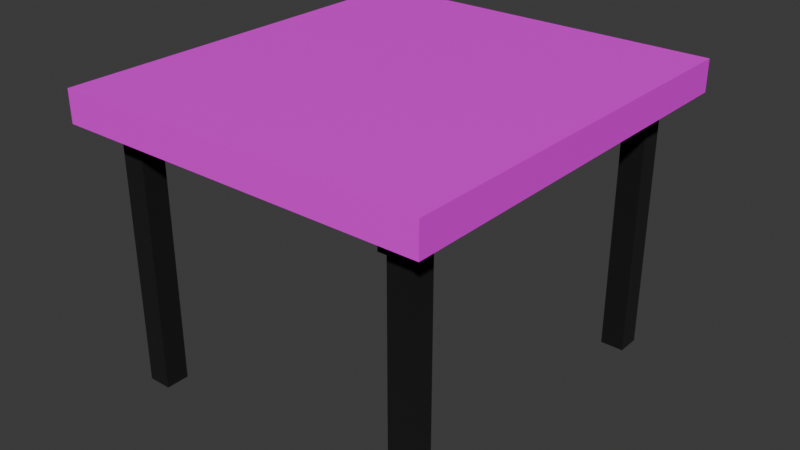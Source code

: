 # Source: threejsTable.blend  (saved by Blender 5.0.118; exported with 4.5.12 LTS)
import bpy
from mathutils import Matrix  # noqa: F401  (used for matrix-valued properties, if any)

bpy.ops.wm.read_factory_settings(use_empty=True)
scene = bpy.context.scene
scene.name = 'Scene'

# ---- images (referenced by path relative to the original .blend; pixels are not part of the script)
import os
ASSET_DIR = os.environ.get("B2B_ASSET_DIR", "")  # directory of the original .blend (textures are referenced by path, not embedded)
HERE = os.path.dirname(os.path.abspath(__file__))  # packed textures are extracted next to this script under _unpacked/

def load_image(name, relpath, width, height, colorspace="sRGB"):
    """Load a texture the original file referenced (path relative to the .blend, or extracted next to this script)."""
    p = next((c for c in (os.path.join(HERE, relpath), os.path.join(ASSET_DIR, relpath)) if relpath and os.path.exists(c)), "")
    if p:
        img = bpy.data.images.load(p, check_existing=True)
        img.name = name
    else:  # same state as the original file: an image datablock whose file is absent (Cycles renders it pink)
        img = bpy.data.images.new(name, width, height)
        img.source = "FILE"
        img.filepath = "//" + (relpath or name)
    img.colorspace_settings.name = colorspace
    return img
img_stained_pine_diff_1k_jpg_002 = load_image('stained_pine_diff_1k.jpg.002', 'stained_pine_diff_1k.jpg', 1024, 1024, 'sRGB')

# ---- materials (node trees are filled in below, after node groups)
mat_tableface = bpy.data.materials.new('tableFace')
mat_tablelegs = bpy.data.materials.new('tableLegs')

# ---- material node trees
mat_tableface.use_nodes = True; mat_tableface.node_tree.nodes.clear()
_N = mat_tableface.node_tree.nodes; _L = mat_tableface.node_tree.links
n0 = _N.new('ShaderNodeBsdfPrincipled'); n0.name = 'Principled BSDF'; n0.location = (-200, 100)
n1 = _N.new('ShaderNodeOutputMaterial'); n1.name = 'Material Output'; n1.location = (200, 100)
n2 = _N.new('ShaderNodeTexImage'); n2.name = 'Image Texture'; n2.location = (30, -36)
n2.label = 'Base Color'
n2.image = img_stained_pine_diff_1k_jpg_002
n3 = _N.new('ShaderNodeMapping'); n3.name = 'Mapping'; n3.location = (230, -36)
n3.inputs[3].default_value = (7.7, 7.8, 1.0)
n4 = _N.new('ShaderNodeTexCoord'); n4.name = 'Texture Coordinate'; n4.location = (30, -36)
n5 = _N.new('NodeFrame'); n5.name = 'Frame'; n5.location = (-1480, 136)
n5.label = 'Mapping'
n5.width = 400
n6 = _N.new('NodeFrame'); n6.name = 'Frame.001'; n6.location = (-780, 336)
n6.label = 'Textures'
n6.width = 300
n2.parent = n6
n3.parent = n5
n4.parent = n5
_L.new(n0.outputs[0], n1.inputs[0])
_L.new(n2.outputs[0], n0.inputs[0])
_L.new(n3.outputs[0], n2.inputs[0])
_L.new(n4.outputs[2], n3.inputs[0])
n1.is_active_output = True
mat_tablelegs.use_nodes = True; mat_tablelegs.node_tree.nodes.clear()
_N = mat_tablelegs.node_tree.nodes; _L = mat_tablelegs.node_tree.links
n0 = _N.new('ShaderNodeBsdfPrincipled'); n0.name = 'Principled BSDF'; n0.location = (-200, 100)
n0.inputs[0].default_value = (0.0, 0.0, 0.0, 1.0)
n0.inputs[2].default_value = 1.0
n1 = _N.new('ShaderNodeOutputMaterial'); n1.name = 'Material Output'; n1.location = (200, 100)
_L.new(n0.outputs[0], n1.inputs[0])
n1.is_active_output = True

# ---- world
world_world = bpy.data.worlds.new('World'); scene.world = world_world
world_world.use_nodes = True; world_world.node_tree.nodes.clear()
_N = world_world.node_tree.nodes; _L = world_world.node_tree.links
n0 = _N.new('ShaderNodeOutputWorld'); n0.name = 'World Output'; n0.location = (200, 100)
n1 = _N.new('ShaderNodeBackground'); n1.name = 'Background'; n1.location = (-200, 100)
n1.inputs[0].default_value = (0.05088, 0.05088, 0.05088, 1.0)
_L.new(n1.outputs[0], n0.inputs[0])
n0.is_active_output = True
world_world.color = (0.05088, 0.05088, 0.05088)
world_world.sun_shadow_jitter_overblur = 0.0

# ---- meshes
me_cube = bpy.data.meshes.new('Cube')
me_cube.from_pydata([(7.832, -8.598, -0.666), (7.832, -8.598, 0.666), (7.832, 8.598, -0.666), (7.832, 8.598, 0.666), (-7.832, -8.598, -0.666), (-7.832, -8.598, 0.666), (-7.832, 8.598, -0.666), (-7.832, 8.598, 0.666)], [], [(0, 1, 3, 2), (2, 3, 7, 6), (6, 7, 5, 4), (4, 5, 1, 0), (7, 3, 1, 5), (2, 6, 4, 0)])
_uv = me_cube.uv_layers.new(name='UVMap')
_uv.uv.foreach_set('vector', [0.375, 0.0, 0.625, 0.0, 0.625, 0.25, 0.375, 0.25, 0.375, 0.25, 0.625, 0.25, 0.625, 0.5, 0.375, 0.5, 0.375, 0.5, 0.625, 0.5, 0.625, 0.75, 0.375, 0.75, 0.375, 0.75, 0.625, 0.75, 0.625, 1.0, 0.375, 1.0, 0.625, 0.5, 0.875, 0.5, 0.875, 0.75, 0.625, 0.75, 0.375, 0.25, 0.375, 0.5, 0.375, 0.75, 0.375, 1.0])
me_cube.materials.append(mat_tableface)
me_cube.update()
me_cube_001 = bpy.data.meshes.new('Cube.001')
me_cube_001.from_pydata([(5.693, 6.352, -11.62), (5.693, 6.352, -0.5082), (5.693, 7.347, -11.62), (5.693, 7.347, -0.5082), (6.688, 6.352, -11.62), (6.688, 6.352, -0.5082), (6.688, 7.347, -11.62), (6.688, 7.347, -0.5082), (-6.691, -7.405, -11.62), (-6.691, -7.405, -0.5082), (-6.691, -6.41, -11.62), (-6.691, -6.41, -0.5082), (-5.696, -7.405, -11.62), (-5.696, -7.405, -0.5082), (-5.696, -6.41, -11.62), (-5.696, -6.41, -0.5082), (5.656, -7.405, -11.62), (5.656, -7.405, -0.5082), (5.656, -6.41, -11.62), (5.656, -6.41, -0.5082), (6.651, -7.405, -11.62), (6.651, -7.405, -0.5082), (6.651, -6.41, -11.62), (6.651, -6.41, -0.5082), (-6.715, 6.352, -11.62), (-6.715, 6.352, -0.5082), (-6.715, 7.347, -11.62), (-6.715, 7.347, -0.5082), (-5.72, 6.352, -11.62), (-5.72, 6.352, -0.5082), (-5.72, 7.347, -11.62), (-5.72, 7.347, -0.5082)], [], [(0, 1, 3, 2), (2, 3, 7, 6), (6, 7, 5, 4), (4, 5, 1, 0), (8, 9, 11, 10), (10, 11, 15, 14), (14, 15, 13, 12), (12, 13, 9, 8), (16, 17, 19, 18), (18, 19, 23, 22), (22, 23, 21, 20), (20, 21, 17, 16), (24, 25, 27, 26), (26, 27, 31, 30), (30, 31, 29, 28), (28, 29, 25, 24)])
_uv = me_cube_001.uv_layers.new(name='UVMap')
_uv.uv.foreach_set('vector', [0.375, 0.0, 0.625, 0.0, 0.625, 0.25, 0.375, 0.25, 0.375, 0.25, 0.625, 0.25, 0.625, 0.5, 0.375, 0.5, 0.375, 0.5, 0.625, 0.5, 0.625, 0.75, 0.375, 0.75, 0.375, 0.75, 0.625, 0.75, 0.625, 1.0, 0.375, 1.0, 0.375, 0.0, 0.625, 0.0, 0.625, 0.25, 0.375, 0.25, 0.375, 0.25, 0.625, 0.25, 0.625, 0.5, 0.375, 0.5, 0.375, 0.5, 0.625, 0.5, 0.625, 0.75, 0.375, 0.75, 0.375, 0.75, 0.625, 0.75, 0.625, 1.0, 0.375, 1.0, 0.375, 0.0, 0.625, 0.0, 0.625, 0.25, 0.375, 0.25, 0.375, 0.25, 0.625, 0.25, 0.625, 0.5, 0.375, 0.5, 0.375, 0.5, 0.625, 0.5, 0.625, 0.75, 0.375, 0.75, 0.375, 0.75, 0.625, 0.75, 0.625, 1.0, 0.375, 1.0, 0.375, 0.0, 0.625, 0.0, 0.625, 0.25, 0.375, 0.25, 0.375, 0.25, 0.625, 0.25, 0.625, 0.5, 0.375, 0.5, 0.375, 0.5, 0.625, 0.5, 0.625, 0.75, 0.375, 0.75, 0.375, 0.75, 0.625, 0.75, 0.625, 1.0, 0.375, 1.0])
me_cube_001.materials.append(mat_tablelegs)
me_cube_001.update()

# ---- objects
ob_tableface = bpy.data.objects.new('tableFace', me_cube)
ob_tablelegs = bpy.data.objects.new('tableLegs', me_cube_001)

# ---- transforms, parenting, visibility, modifiers, constraints
ob_tableface.location = (0.0, 0.0, 0.0)
ob_tablelegs.location = (0.0, 0.0, 0.0)

# ---- collection membership
scene.collection.objects.link(ob_tableface)
scene.collection.objects.link(ob_tablelegs)

# ---- scene / render settings (as saved in the file)
scene.frame_start = 1; scene.frame_end = 250; scene.frame_set(1)
scene.render.engine = 'BLENDER_EEVEE_NEXT'
scene.render.bake_bias = 0.0
scene.render.bake_samples = 0
scene.cycles.sampling_pattern = 'TABULATED_SOBOL'
scene.eevee.use_volume_custom_range = False
bpy.context.view_layer.update()

# ---- added for rendering (the .blend has no active camera and no usable light): camera, sun
cam_auto = bpy.data.cameras.new('AutoCamera')
cam_auto.lens = 50.0
cam_auto.sensor_width = 36.0
cam_auto.clip_end = 1000.0
ob_auto_camera = bpy.data.objects.new('AutoCamera', cam_auto)
scene.collection.objects.link(ob_auto_camera)
ob_auto_camera.location = (24.3406, -29.2087, 13.9941)
ob_auto_camera.rotation_euler = (1.09748, -7.21219e-08, 0.694738)
scene.camera = ob_auto_camera
light_auto_sun = bpy.data.lights.new('AutoSun', 'SUN')
light_auto_sun.energy = 3.0
light_auto_sun.angle = 0.0523599
ob_auto_sun = bpy.data.objects.new('AutoSun', light_auto_sun)
scene.collection.objects.link(ob_auto_sun)
ob_auto_sun.rotation_euler = (0.872665, 0.174533, 0.523599)
bpy.context.view_layer.update()
